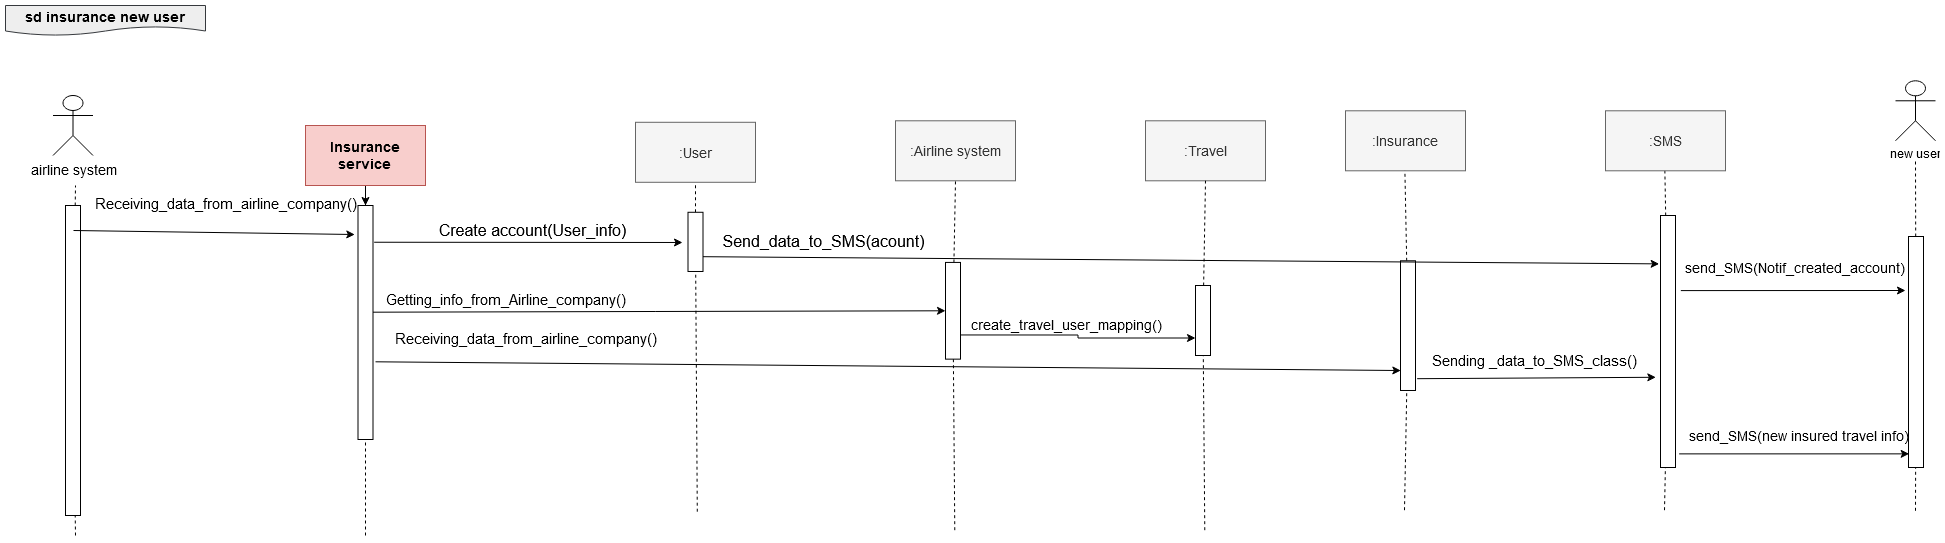

The diagram above was exported from draw.io. Its source (the exported page's mxGraphModel, read from the mxfile embedded in the PNG):
<mxGraphModel dx="2133" dy="710" grid="1" gridSize="7" guides="1" tooltips="1" connect="1" arrows="1" fold="1" page="1" pageScale="1" pageWidth="850" pageHeight="1100" math="0" shadow="0">
  <root>
    <mxCell id="EcUyUlr-jzXEa-VcOGvH-0" />
    <mxCell id="EcUyUlr-jzXEa-VcOGvH-1" parent="EcUyUlr-jzXEa-VcOGvH-0" />
    <mxCell id="_UGm0pr0IsAtqW7SSRuX-0" value="new user" style="shape=umlActor;verticalLabelPosition=bottom;labelBackgroundColor=#ffffff;verticalAlign=top;html=1;outlineConnect=0;" vertex="1" parent="EcUyUlr-jzXEa-VcOGvH-1">
      <mxGeometry x="1810" y="75.28999999999999" width="40" height="60" as="geometry" />
    </mxCell>
    <mxCell id="_UGm0pr0IsAtqW7SSRuX-1" value="sd insurance new user" style="shape=document;whiteSpace=wrap;html=1;boundedLbl=1;fontSize=14;fontStyle=1;fillColor=#eeeeee;strokeColor=#36393d;" vertex="1" parent="EcUyUlr-jzXEa-VcOGvH-1">
      <mxGeometry x="-80" width="200" height="30" as="geometry" />
    </mxCell>
    <mxCell id="_UGm0pr0IsAtqW7SSRuX-2" value="airline system" style="shape=umlActor;verticalLabelPosition=bottom;labelBackgroundColor=#ffffff;verticalAlign=top;html=1;outlineConnect=0;fontSize=14;" vertex="1" parent="EcUyUlr-jzXEa-VcOGvH-1">
      <mxGeometry x="-32.5" y="90" width="40" height="60" as="geometry" />
    </mxCell>
    <mxCell id="_UGm0pr0IsAtqW7SSRuX-3" value="" style="endArrow=none;dashed=1;html=1;fontSize=14;" edge="1" parent="EcUyUlr-jzXEa-VcOGvH-1" source="_UGm0pr0IsAtqW7SSRuX-6">
      <mxGeometry width="50" height="50" relative="1" as="geometry">
        <mxPoint x="-10" y="530" as="sourcePoint" />
        <mxPoint x="-10" y="180" as="targetPoint" />
      </mxGeometry>
    </mxCell>
    <mxCell id="_UGm0pr0IsAtqW7SSRuX-4" value="" style="endArrow=none;dashed=1;html=1;fontSize=14;" edge="1" parent="EcUyUlr-jzXEa-VcOGvH-1" source="_UGm0pr0IsAtqW7SSRuX-7">
      <mxGeometry width="50" height="50" relative="1" as="geometry">
        <mxPoint x="280" y="530" as="sourcePoint" />
        <mxPoint x="280" y="180" as="targetPoint" />
      </mxGeometry>
    </mxCell>
    <mxCell id="_UGm0pr0IsAtqW7SSRuX-5" value="" style="endArrow=none;dashed=1;html=1;fontSize=14;" edge="1" parent="EcUyUlr-jzXEa-VcOGvH-1" source="_UGm0pr0IsAtqW7SSRuX-19">
      <mxGeometry width="50" height="50" relative="1" as="geometry">
        <mxPoint x="1319" y="504.70176470588234" as="sourcePoint" />
        <mxPoint x="1319" y="145.29" as="targetPoint" />
      </mxGeometry>
    </mxCell>
    <mxCell id="_UGm0pr0IsAtqW7SSRuX-6" value="" style="rounded=0;whiteSpace=wrap;html=1;fontSize=14;direction=south;" vertex="1" parent="EcUyUlr-jzXEa-VcOGvH-1">
      <mxGeometry x="-20" y="200" width="15" height="310" as="geometry" />
    </mxCell>
    <mxCell id="_UGm0pr0IsAtqW7SSRuX-8" value="" style="endArrow=none;dashed=1;html=1;fontSize=14;" edge="1" parent="EcUyUlr-jzXEa-VcOGvH-1" target="_UGm0pr0IsAtqW7SSRuX-6">
      <mxGeometry width="50" height="50" relative="1" as="geometry">
        <mxPoint x="-10" y="530" as="sourcePoint" />
        <mxPoint x="50" y="170" as="targetPoint" />
      </mxGeometry>
    </mxCell>
    <mxCell id="_UGm0pr0IsAtqW7SSRuX-9" value=":Airline system" style="rounded=0;whiteSpace=wrap;html=1;fontSize=14;fillColor=#f5f5f5;strokeColor=#666666;fontColor=#333333;" vertex="1" parent="EcUyUlr-jzXEa-VcOGvH-1">
      <mxGeometry x="810" y="115.28999999999999" width="120" height="60" as="geometry" />
    </mxCell>
    <mxCell id="_UGm0pr0IsAtqW7SSRuX-10" value="" style="endArrow=none;dashed=1;html=1;fontSize=14;entryX=0.5;entryY=1;entryDx=0;entryDy=0;" edge="1" parent="EcUyUlr-jzXEa-VcOGvH-1" source="_UGm0pr0IsAtqW7SSRuX-15" target="_UGm0pr0IsAtqW7SSRuX-9">
      <mxGeometry width="50" height="50" relative="1" as="geometry">
        <mxPoint x="869.2900000000001" y="524.7017647058824" as="sourcePoint" />
        <mxPoint x="869.2900000000001" y="165.29" as="targetPoint" />
      </mxGeometry>
    </mxCell>
    <mxCell id="_UGm0pr0IsAtqW7SSRuX-11" value=":Insurance" style="rounded=0;whiteSpace=wrap;html=1;fontSize=14;fillColor=#f5f5f5;strokeColor=#666666;fontColor=#333333;" vertex="1" parent="EcUyUlr-jzXEa-VcOGvH-1">
      <mxGeometry x="1260" y="105.28999999999999" width="120" height="60" as="geometry" />
    </mxCell>
    <mxCell id="_UGm0pr0IsAtqW7SSRuX-12" value="&lt;span style=&quot;font-size: 11pt ; font-family: &amp;#34;arial&amp;#34; ; color: rgb(0 , 0 , 0) ; background-color: transparent ; font-weight: 400 ; font-style: normal ; font-variant: normal ; text-decoration: none ; vertical-align: baseline&quot; id=&quot;docs-internal-guid-27005fbd-7fff-00aa-d8f6-d2d739e8713b&quot;&gt;Getting_info_from_Airline_company()&lt;/span&gt;" style="text;html=1;align=center;verticalAlign=middle;resizable=0;points=[];autosize=1;fontSize=14;" vertex="1" parent="EcUyUlr-jzXEa-VcOGvH-1">
      <mxGeometry x="290" y="283.65" width="260" height="20" as="geometry" />
    </mxCell>
    <mxCell id="_UGm0pr0IsAtqW7SSRuX-13" value="" style="endArrow=classic;html=1;fontSize=14;entryX=0.5;entryY=1;entryDx=0;entryDy=0;exitX=0.456;exitY=0.033;exitDx=0;exitDy=0;exitPerimeter=0;" edge="1" parent="EcUyUlr-jzXEa-VcOGvH-1" source="_UGm0pr0IsAtqW7SSRuX-7" target="_UGm0pr0IsAtqW7SSRuX-15">
      <mxGeometry width="50" height="50" relative="1" as="geometry">
        <mxPoint x="288" y="258" as="sourcePoint" />
        <mxPoint x="546.5" y="240.96" as="targetPoint" />
        <Array as="points" />
      </mxGeometry>
    </mxCell>
    <mxCell id="_UGm0pr0IsAtqW7SSRuX-77" style="edgeStyle=orthogonalEdgeStyle;rounded=0;orthogonalLoop=1;jettySize=auto;html=1;exitX=0.75;exitY=0;exitDx=0;exitDy=0;entryX=0.75;entryY=1;entryDx=0;entryDy=0;fontFamily=Helvetica;fontSize=16;" edge="1" parent="EcUyUlr-jzXEa-VcOGvH-1" source="_UGm0pr0IsAtqW7SSRuX-15" target="_UGm0pr0IsAtqW7SSRuX-37">
      <mxGeometry relative="1" as="geometry" />
    </mxCell>
    <mxCell id="_UGm0pr0IsAtqW7SSRuX-15" value="" style="rounded=0;whiteSpace=wrap;html=1;fontSize=14;direction=south;" vertex="1" parent="EcUyUlr-jzXEa-VcOGvH-1">
      <mxGeometry x="860" y="256.93" width="15" height="96.71" as="geometry" />
    </mxCell>
    <mxCell id="_UGm0pr0IsAtqW7SSRuX-16" value="" style="endArrow=none;dashed=1;html=1;fontSize=14;" edge="1" parent="EcUyUlr-jzXEa-VcOGvH-1" target="_UGm0pr0IsAtqW7SSRuX-15">
      <mxGeometry width="50" height="50" relative="1" as="geometry">
        <mxPoint x="869.29" y="524.7017647058824" as="sourcePoint" />
        <mxPoint x="869.29" y="165.29" as="targetPoint" />
      </mxGeometry>
    </mxCell>
    <mxCell id="_UGm0pr0IsAtqW7SSRuX-17" value="" style="endArrow=classic;html=1;fontSize=14;entryX=0.846;entryY=0.978;entryDx=0;entryDy=0;exitX=0.668;exitY=-0.169;exitDx=0;exitDy=0;exitPerimeter=0;entryPerimeter=0;" edge="1" parent="EcUyUlr-jzXEa-VcOGvH-1" source="_UGm0pr0IsAtqW7SSRuX-7" target="_UGm0pr0IsAtqW7SSRuX-19">
      <mxGeometry width="50" height="50" relative="1" as="geometry">
        <mxPoint x="285" y="306" as="sourcePoint" />
        <mxPoint x="845" y="280.28999999999996" as="targetPoint" />
      </mxGeometry>
    </mxCell>
    <mxCell id="_UGm0pr0IsAtqW7SSRuX-18" value="&lt;br&gt;&lt;span style=&quot;font-size: 11pt ; font-family: &amp;#34;arial&amp;#34; ; color: rgb(0 , 0 , 0) ; background-color: transparent ; font-weight: 400 ; font-style: normal ; font-variant: normal ; text-decoration: none ; vertical-align: baseline&quot; id=&quot;docs-internal-guid-4e2f1180-7fff-4890-2b3d-9bbba03c396d&quot;&gt;Receiving_data_from_airline_company()&lt;/span&gt;&lt;br&gt;" style="text;html=1;align=center;verticalAlign=middle;resizable=0;points=[];autosize=1;fontSize=14;" vertex="1" parent="EcUyUlr-jzXEa-VcOGvH-1">
      <mxGeometry x="300" y="305.29" width="280" height="40" as="geometry" />
    </mxCell>
    <mxCell id="_UGm0pr0IsAtqW7SSRuX-19" value="" style="rounded=0;whiteSpace=wrap;html=1;fontSize=14;direction=south;" vertex="1" parent="EcUyUlr-jzXEa-VcOGvH-1">
      <mxGeometry x="1315" y="255.29" width="15" height="129.71" as="geometry" />
    </mxCell>
    <mxCell id="_UGm0pr0IsAtqW7SSRuX-20" value="" style="endArrow=none;dashed=1;html=1;fontSize=14;" edge="1" parent="EcUyUlr-jzXEa-VcOGvH-1" target="_UGm0pr0IsAtqW7SSRuX-19">
      <mxGeometry width="50" height="50" relative="1" as="geometry">
        <mxPoint x="1319" y="504.70176470588245" as="sourcePoint" />
        <mxPoint x="1319" y="145.29" as="targetPoint" />
      </mxGeometry>
    </mxCell>
    <mxCell id="_UGm0pr0IsAtqW7SSRuX-21" value="" style="endArrow=none;dashed=1;html=1;fontSize=14;" edge="1" parent="EcUyUlr-jzXEa-VcOGvH-1" source="_UGm0pr0IsAtqW7SSRuX-31">
      <mxGeometry width="50" height="50" relative="1" as="geometry">
        <mxPoint x="1830" y="505.29" as="sourcePoint" />
        <mxPoint x="1830" y="155.29" as="targetPoint" />
      </mxGeometry>
    </mxCell>
    <mxCell id="_UGm0pr0IsAtqW7SSRuX-61" value="" style="edgeStyle=orthogonalEdgeStyle;rounded=0;orthogonalLoop=1;jettySize=auto;html=1;fontFamily=Helvetica;" edge="1" parent="EcUyUlr-jzXEa-VcOGvH-1" source="_UGm0pr0IsAtqW7SSRuX-22" target="_UGm0pr0IsAtqW7SSRuX-7">
      <mxGeometry relative="1" as="geometry" />
    </mxCell>
    <mxCell id="_UGm0pr0IsAtqW7SSRuX-22" value="&lt;b&gt;&lt;font style=&quot;font-size: 14px&quot;&gt;Insurance service&lt;br&gt;&lt;/font&gt;&lt;/b&gt;" style="rounded=0;whiteSpace=wrap;html=1;fillColor=#f8cecc;strokeColor=#b85450;" vertex="1" parent="EcUyUlr-jzXEa-VcOGvH-1">
      <mxGeometry x="220" y="120" width="120" height="60" as="geometry" />
    </mxCell>
    <mxCell id="_UGm0pr0IsAtqW7SSRuX-23" value="" style="endArrow=classic;html=1;entryX=0.124;entryY=1.214;entryDx=0;entryDy=0;entryPerimeter=0;" edge="1" parent="EcUyUlr-jzXEa-VcOGvH-1" target="_UGm0pr0IsAtqW7SSRuX-7">
      <mxGeometry width="50" height="50" relative="1" as="geometry">
        <mxPoint x="-12" y="225" as="sourcePoint" />
        <mxPoint x="260" y="214" as="targetPoint" />
      </mxGeometry>
    </mxCell>
    <mxCell id="_UGm0pr0IsAtqW7SSRuX-24" value="&lt;br&gt;&lt;span style=&quot;font-size: 11pt ; font-family: &amp;#34;arial&amp;#34; ; color: rgb(0 , 0 , 0) ; background-color: transparent ; font-weight: 400 ; font-style: normal ; font-variant: normal ; text-decoration: none ; vertical-align: baseline&quot; id=&quot;docs-internal-guid-4e2f1180-7fff-4890-2b3d-9bbba03c396d&quot;&gt;Receiving_data_from_airline_company()&lt;/span&gt;&lt;br&gt;" style="text;html=1;align=center;verticalAlign=middle;resizable=0;points=[];autosize=1;fontSize=14;" vertex="1" parent="EcUyUlr-jzXEa-VcOGvH-1">
      <mxGeometry y="170" width="280" height="40" as="geometry" />
    </mxCell>
    <mxCell id="_UGm0pr0IsAtqW7SSRuX-25" value="" style="endArrow=none;dashed=1;html=1;fontSize=14;" edge="1" parent="EcUyUlr-jzXEa-VcOGvH-1" source="_UGm0pr0IsAtqW7SSRuX-27">
      <mxGeometry width="50" height="50" relative="1" as="geometry">
        <mxPoint x="1579" y="504.70176470588234" as="sourcePoint" />
        <mxPoint x="1579" y="145.29" as="targetPoint" />
      </mxGeometry>
    </mxCell>
    <mxCell id="_UGm0pr0IsAtqW7SSRuX-26" value=":SMS" style="rounded=0;whiteSpace=wrap;html=1;fontSize=14;fillColor=#f5f5f5;strokeColor=#666666;fontColor=#333333;" vertex="1" parent="EcUyUlr-jzXEa-VcOGvH-1">
      <mxGeometry x="1520" y="105.28999999999999" width="120" height="60" as="geometry" />
    </mxCell>
    <mxCell id="_UGm0pr0IsAtqW7SSRuX-27" value="" style="rounded=0;whiteSpace=wrap;html=1;fontSize=14;direction=south;" vertex="1" parent="EcUyUlr-jzXEa-VcOGvH-1">
      <mxGeometry x="1575" y="210" width="15" height="252" as="geometry" />
    </mxCell>
    <mxCell id="_UGm0pr0IsAtqW7SSRuX-28" value="" style="endArrow=none;dashed=1;html=1;fontSize=14;" edge="1" parent="EcUyUlr-jzXEa-VcOGvH-1" target="_UGm0pr0IsAtqW7SSRuX-27">
      <mxGeometry width="50" height="50" relative="1" as="geometry">
        <mxPoint x="1579" y="504.70176470588245" as="sourcePoint" />
        <mxPoint x="1579" y="145.29" as="targetPoint" />
      </mxGeometry>
    </mxCell>
    <mxCell id="_UGm0pr0IsAtqW7SSRuX-29" value="&lt;p dir=&quot;ltr&quot; style=&quot;line-height: 1.2 ; margin-top: 0pt ; margin-bottom: 0pt&quot; id=&quot;docs-internal-guid-3e593656-7fff-ce84-4fd9-458f9d707394&quot;&gt;&lt;span style=&quot;font-size: 11pt ; font-family: &amp;#34;arial&amp;#34; ; color: rgb(0 , 0 , 0) ; background-color: transparent ; font-weight: 400 ; font-style: normal ; font-variant: normal ; text-decoration: none ; vertical-align: baseline&quot;&gt;Sending _data_to_SMS_class()&lt;br&gt;&lt;/span&gt;&lt;/p&gt;" style="text;html=1;strokeColor=none;fillColor=none;align=center;verticalAlign=middle;whiteSpace=wrap;rounded=0;" vertex="1" parent="EcUyUlr-jzXEa-VcOGvH-1">
      <mxGeometry x="1340" y="345" width="220" height="20" as="geometry" />
    </mxCell>
    <mxCell id="_UGm0pr0IsAtqW7SSRuX-30" value="" style="endArrow=classic;html=1;exitX=0.909;exitY=-0.11;exitDx=0;exitDy=0;entryX=0.642;entryY=1.311;entryDx=0;entryDy=0;exitPerimeter=0;entryPerimeter=0;" edge="1" parent="EcUyUlr-jzXEa-VcOGvH-1" source="_UGm0pr0IsAtqW7SSRuX-19" target="_UGm0pr0IsAtqW7SSRuX-27">
      <mxGeometry width="50" height="50" relative="1" as="geometry">
        <mxPoint x="1330" y="315.29" as="sourcePoint" />
        <mxPoint x="1570" y="300.29" as="targetPoint" />
      </mxGeometry>
    </mxCell>
    <mxCell id="_UGm0pr0IsAtqW7SSRuX-31" value="" style="rounded=0;whiteSpace=wrap;html=1;fontSize=14;direction=south;" vertex="1" parent="EcUyUlr-jzXEa-VcOGvH-1">
      <mxGeometry x="1823" y="231" width="15" height="231" as="geometry" />
    </mxCell>
    <mxCell id="_UGm0pr0IsAtqW7SSRuX-32" value="" style="endArrow=none;dashed=1;html=1;fontSize=14;" edge="1" parent="EcUyUlr-jzXEa-VcOGvH-1" target="_UGm0pr0IsAtqW7SSRuX-31">
      <mxGeometry width="50" height="50" relative="1" as="geometry">
        <mxPoint x="1830" y="505.29" as="sourcePoint" />
        <mxPoint x="1830" y="155.29" as="targetPoint" />
      </mxGeometry>
    </mxCell>
    <mxCell id="_UGm0pr0IsAtqW7SSRuX-33" value="" style="endArrow=classic;html=1;exitX=0.946;exitY=-0.244;exitDx=0;exitDy=0;exitPerimeter=0;entryX=0.941;entryY=0.956;entryDx=0;entryDy=0;entryPerimeter=0;" edge="1" parent="EcUyUlr-jzXEa-VcOGvH-1" target="_UGm0pr0IsAtqW7SSRuX-31" source="_UGm0pr0IsAtqW7SSRuX-27">
      <mxGeometry width="50" height="50" relative="1" as="geometry">
        <mxPoint x="1590" y="345.29" as="sourcePoint" />
        <mxPoint x="1820" y="357" as="targetPoint" />
      </mxGeometry>
    </mxCell>
    <mxCell id="_UGm0pr0IsAtqW7SSRuX-34" value="send_SMS(new insured travel info)" style="text;html=1;strokeColor=none;fillColor=none;align=center;verticalAlign=middle;whiteSpace=wrap;rounded=0;fontSize=14;" vertex="1" parent="EcUyUlr-jzXEa-VcOGvH-1">
      <mxGeometry x="1600" y="420" width="227" height="20" as="geometry" />
    </mxCell>
    <mxCell id="_UGm0pr0IsAtqW7SSRuX-35" value=":Travel" style="rounded=0;whiteSpace=wrap;html=1;fontSize=14;fillColor=#f5f5f5;strokeColor=#666666;fontColor=#333333;" vertex="1" parent="EcUyUlr-jzXEa-VcOGvH-1">
      <mxGeometry x="1060" y="115.28999999999999" width="120" height="60" as="geometry" />
    </mxCell>
    <mxCell id="_UGm0pr0IsAtqW7SSRuX-36" value="" style="endArrow=none;dashed=1;html=1;fontSize=14;entryX=0.5;entryY=1;entryDx=0;entryDy=0;" edge="1" parent="EcUyUlr-jzXEa-VcOGvH-1" source="_UGm0pr0IsAtqW7SSRuX-37" target="_UGm0pr0IsAtqW7SSRuX-35">
      <mxGeometry width="50" height="50" relative="1" as="geometry">
        <mxPoint x="1119.29" y="524.7017647058824" as="sourcePoint" />
        <mxPoint x="1119.29" y="165.29" as="targetPoint" />
      </mxGeometry>
    </mxCell>
    <mxCell id="_UGm0pr0IsAtqW7SSRuX-37" value="" style="rounded=0;whiteSpace=wrap;html=1;fontSize=14;direction=south;" vertex="1" parent="EcUyUlr-jzXEa-VcOGvH-1">
      <mxGeometry x="1110" y="280" width="15" height="70" as="geometry" />
    </mxCell>
    <mxCell id="_UGm0pr0IsAtqW7SSRuX-38" value="" style="endArrow=none;dashed=1;html=1;fontSize=14;" edge="1" parent="EcUyUlr-jzXEa-VcOGvH-1" target="_UGm0pr0IsAtqW7SSRuX-37">
      <mxGeometry width="50" height="50" relative="1" as="geometry">
        <mxPoint x="1119.29" y="524.7017647058824" as="sourcePoint" />
        <mxPoint x="1119.29" y="165.29" as="targetPoint" />
      </mxGeometry>
    </mxCell>
    <mxCell id="_UGm0pr0IsAtqW7SSRuX-39" value="&lt;font style=&quot;font-size: 14px&quot;&gt;create_travel_user_mapping()&lt;/font&gt;" style="text;html=1;strokeColor=none;fillColor=none;align=center;verticalAlign=middle;whiteSpace=wrap;rounded=0;fontFamily=Helvetica;" vertex="1" parent="EcUyUlr-jzXEa-VcOGvH-1">
      <mxGeometry x="896" y="306.83" width="170" height="23.35" as="geometry" />
    </mxCell>
    <mxCell id="_UGm0pr0IsAtqW7SSRuX-7" value="" style="rounded=0;whiteSpace=wrap;html=1;fontSize=14;direction=south;" vertex="1" parent="EcUyUlr-jzXEa-VcOGvH-1">
      <mxGeometry x="272.5" y="200" width="15" height="234" as="geometry" />
    </mxCell>
    <mxCell id="_UGm0pr0IsAtqW7SSRuX-44" value="" style="endArrow=none;dashed=1;html=1;fontSize=14;" edge="1" parent="EcUyUlr-jzXEa-VcOGvH-1" target="_UGm0pr0IsAtqW7SSRuX-7">
      <mxGeometry width="50" height="50" relative="1" as="geometry">
        <mxPoint x="280" y="530" as="sourcePoint" />
        <mxPoint x="280" y="180" as="targetPoint" />
      </mxGeometry>
    </mxCell>
    <mxCell id="_UGm0pr0IsAtqW7SSRuX-48" value=":User" style="rounded=0;whiteSpace=wrap;html=1;fontSize=14;fillColor=#f5f5f5;strokeColor=#666666;fontColor=#333333;" vertex="1" parent="EcUyUlr-jzXEa-VcOGvH-1">
      <mxGeometry x="550" y="116.78999999999999" width="120" height="60" as="geometry" />
    </mxCell>
    <mxCell id="_UGm0pr0IsAtqW7SSRuX-49" value="" style="endArrow=none;dashed=1;html=1;fontSize=14;entryX=0.5;entryY=1;entryDx=0;entryDy=0;" edge="1" parent="EcUyUlr-jzXEa-VcOGvH-1" source="_UGm0pr0IsAtqW7SSRuX-50" target="_UGm0pr0IsAtqW7SSRuX-48">
      <mxGeometry width="50" height="50" relative="1" as="geometry">
        <mxPoint x="611.7900000000001" y="506.2017647058824" as="sourcePoint" />
        <mxPoint x="611.7900000000001" y="146.79" as="targetPoint" />
      </mxGeometry>
    </mxCell>
    <mxCell id="_UGm0pr0IsAtqW7SSRuX-50" value="" style="rounded=0;whiteSpace=wrap;html=1;fontSize=14;direction=south;" vertex="1" parent="EcUyUlr-jzXEa-VcOGvH-1">
      <mxGeometry x="602.5" y="206.79" width="15" height="59.21" as="geometry" />
    </mxCell>
    <mxCell id="_UGm0pr0IsAtqW7SSRuX-51" value="" style="endArrow=none;dashed=1;html=1;fontSize=14;" edge="1" parent="EcUyUlr-jzXEa-VcOGvH-1" target="_UGm0pr0IsAtqW7SSRuX-50">
      <mxGeometry width="50" height="50" relative="1" as="geometry">
        <mxPoint x="611.79" y="506.2017647058824" as="sourcePoint" />
        <mxPoint x="611.79" y="146.79" as="targetPoint" />
      </mxGeometry>
    </mxCell>
    <mxCell id="_UGm0pr0IsAtqW7SSRuX-62" value="" style="endArrow=classic;html=1;fontFamily=Helvetica;exitX=0.157;exitY=-0.078;exitDx=0;exitDy=0;exitPerimeter=0;" edge="1" parent="EcUyUlr-jzXEa-VcOGvH-1" source="_UGm0pr0IsAtqW7SSRuX-7">
      <mxGeometry width="50" height="50" relative="1" as="geometry">
        <mxPoint x="532" y="239" as="sourcePoint" />
        <mxPoint x="597" y="237" as="targetPoint" />
      </mxGeometry>
    </mxCell>
    <mxCell id="_UGm0pr0IsAtqW7SSRuX-65" value="&lt;br style=&quot;font-size: 16px;&quot;&gt;&lt;span style=&quot;font-size: 16px; font-family: &amp;quot;arial&amp;quot;; color: rgb(0, 0, 0); background-color: transparent; font-weight: 400; font-style: normal; font-variant: normal; text-decoration: none; vertical-align: baseline;&quot; id=&quot;docs-internal-guid-a7d9a9d0-7fff-cb88-7aab-f84e87ca8e04&quot;&gt;Create account(User_info)&lt;/span&gt;&lt;br style=&quot;font-size: 16px;&quot;&gt;" style="text;html=1;strokeColor=none;fillColor=none;align=center;verticalAlign=middle;whiteSpace=wrap;rounded=0;fontFamily=Helvetica;fontSize=16;" vertex="1" parent="EcUyUlr-jzXEa-VcOGvH-1">
      <mxGeometry x="350" y="205.29" width="195" height="20" as="geometry" />
    </mxCell>
    <mxCell id="_UGm0pr0IsAtqW7SSRuX-69" value="" style="endArrow=classic;html=1;fontFamily=Helvetica;fontSize=16;entryX=0.192;entryY=1.089;entryDx=0;entryDy=0;entryPerimeter=0;exitX=0.75;exitY=0;exitDx=0;exitDy=0;" edge="1" parent="EcUyUlr-jzXEa-VcOGvH-1" source="_UGm0pr0IsAtqW7SSRuX-50" target="_UGm0pr0IsAtqW7SSRuX-27">
      <mxGeometry width="50" height="50" relative="1" as="geometry">
        <mxPoint x="623" y="252" as="sourcePoint" />
        <mxPoint x="946" y="413" as="targetPoint" />
      </mxGeometry>
    </mxCell>
    <mxCell id="_UGm0pr0IsAtqW7SSRuX-70" value="Send_data_to_SMS(acount)" style="text;html=1;strokeColor=none;fillColor=none;align=center;verticalAlign=middle;whiteSpace=wrap;rounded=0;fontFamily=Helvetica;fontSize=16;" vertex="1" parent="EcUyUlr-jzXEa-VcOGvH-1">
      <mxGeometry x="637" y="226.4" width="203" height="20" as="geometry" />
    </mxCell>
    <mxCell id="_UGm0pr0IsAtqW7SSRuX-80" value="send_SMS(Notif_created_account)" style="text;html=1;strokeColor=none;fillColor=none;align=center;verticalAlign=middle;whiteSpace=wrap;rounded=0;fontSize=14;" vertex="1" parent="EcUyUlr-jzXEa-VcOGvH-1">
      <mxGeometry x="1596" y="252" width="227" height="20" as="geometry" />
    </mxCell>
    <mxCell id="_UGm0pr0IsAtqW7SSRuX-81" value="" style="endArrow=classic;html=1;fontFamily=Helvetica;fontSize=14;exitX=0.298;exitY=-0.356;exitDx=0;exitDy=0;exitPerimeter=0;" edge="1" parent="EcUyUlr-jzXEa-VcOGvH-1" source="_UGm0pr0IsAtqW7SSRuX-27">
      <mxGeometry width="50" height="50" relative="1" as="geometry">
        <mxPoint x="1260" y="491" as="sourcePoint" />
        <mxPoint x="1820" y="285" as="targetPoint" />
      </mxGeometry>
    </mxCell>
  </root>
</mxGraphModel>